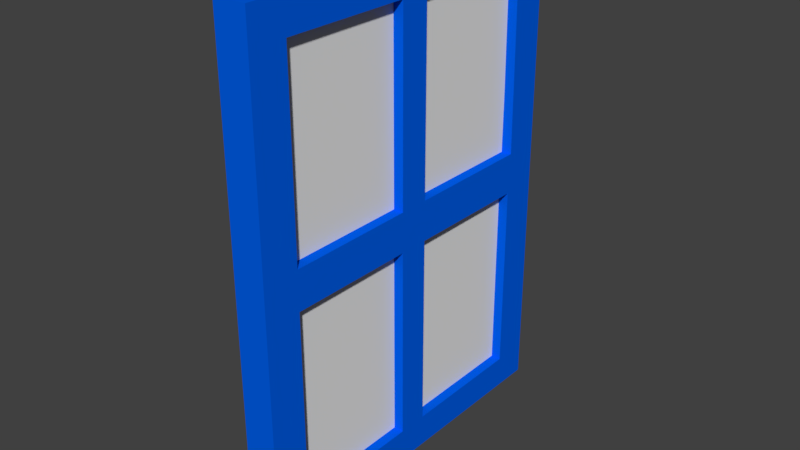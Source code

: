 # Source: Window.blend  (saved by Blender 2.79.0; exported with 4.5.12 LTS)
import bpy
from mathutils import Matrix  # noqa: F401  (used for matrix-valued properties, if any)

bpy.ops.wm.read_factory_settings(use_empty=True)
scene = bpy.context.scene
scene.name = 'Scene'

# ---- collections
col_collection_1 = bpy.data.collections.new('Collection 1'); scene.collection.children.link(col_collection_1)

# ---- materials (node trees are filled in below, after node groups)
mat_glass = bpy.data.materials.new('Glass')
mat_glass.alpha_threshold = 0.0
mat_glass.use_transparent_shadow = False
mat_glass.roughness = 0.5
mat_wood = bpy.data.materials.new('Wood')
mat_wood.alpha_threshold = 0.0
mat_wood.use_transparent_shadow = False
mat_wood.diffuse_color = (0.0, 0.1115, 0.8, 1.0)
mat_wood.roughness = 0.5

# ---- material node trees

# ---- world
world_world = bpy.data.worlds.new('World'); scene.world = world_world
world_world.color = (0.05088, 0.05088, 0.05088)
world_world.use_sun_shadow = False
world_world.sun_shadow_jitter_overblur = 0.0
world_world.cycles.sampling_method = 'MANUAL'

# ---- meshes
me_cube_001 = bpy.data.meshes.new('Cube.001')
me_cube_001.from_pydata([(-0.113, -1.0, -1.455), (-0.113, -1.0, 1.455), (-0.113, 1.0, -1.455), (-0.113, 1.0, 1.455), (0.113, -1.0, -1.455), (0.113, -1.0, 1.455), (0.113, 1.0, -1.455), (0.113, 1.0, 1.455), (0.113, -0.1081, 1.455), (0.113, -0.1081, -1.455), (0.113, 0.1009, -1.455), (0.113, 0.1009, 1.455), (0.113, -0.1081, 0.1621), (0.113, 0.1009, 0.1629), (0.113, 1.015, 0.1662), (0.113, -1.0, 0.1588), (0.113, -0.1081, -0.1132), (0.113, 1.0, -0.1173), (0.113, -1.0, -0.1099), (0.113, 0.1009, -0.114), (-0.111, -0.1058, 1.455), (-0.111, -0.1058, -1.455), (-0.111, 0.09868, -1.455), (-0.111, 0.09868, 1.455), (-0.111, -0.1058, 0.1621), (-0.111, 0.09868, 0.1629), (-0.111, 0.9938, 0.1662), (-0.111, -0.9934, 0.1588), (-0.111, -0.1058, -0.1132), (-0.111, 0.9785, -0.1173), (-0.111, -0.9934, -0.1099), (-0.111, 0.09868, -0.114), (-0.113, -1.255, -1.455), (-0.113, -1.255, 1.455), (-0.113, 1.255, 1.455), (-0.113, 1.255, -1.455), (0.113, 1.255, -1.455), (0.113, 1.255, 1.455), (0.113, 1.255, -0.1173), (0.113, -1.255, -0.1099), (0.113, -1.255, -1.455), (0.113, -1.255, 1.455), (0.113, 1.255, 0.1662), (0.113, -1.255, 0.1588), (0.113, 1.0, -1.682), (-0.113, 1.0, -1.682), (-0.113, 1.0, 1.682), (0.113, 1.0, 1.682), (-0.113, -1.0, -1.682), (0.113, -1.0, -1.682), (0.113, -1.0, 1.682), (-0.113, -1.0, 1.682), (0.113, 0.1009, 1.682), (0.113, -0.1081, 1.682), (0.113, -0.1081, -1.682), (0.113, 0.1009, -1.682), (-0.111, 0.09868, 1.682), (-0.111, -0.1058, 1.682), (-0.111, -0.1058, -1.682), (-0.111, 0.09868, -1.682), (0.113, 1.255, -1.682), (-0.113, 1.255, -1.682), (-0.113, 1.255, 1.682), (0.113, 1.255, 1.682), (-0.113, -1.255, -1.682), (0.113, -1.255, -1.682), (0.113, -1.255, 1.682), (-0.113, -1.255, 1.682), (-0.113, 1.0, -0.1039), (-0.113, 1.255, -0.1039), (-0.113, 1.0, 0.1611), (-0.113, 1.255, 0.1611), (0.113, -1.0, -0.1334), (0.113, -1.255, -0.1334), (-0.04307, -1.039, -1.497), (-0.04307, -1.039, 1.508), (-0.04307, 1.06, -1.497), (-0.04307, 1.06, 1.508), (0.04307, -1.039, -1.497), (0.04307, -1.039, 1.508), (0.04307, 1.06, -1.497), (0.04307, 1.06, 1.508)], [], [(41, 5, 50, 66), (21, 22, 59, 58), (10, 19, 16, 9), (12, 13, 11, 8), (16, 19, 13, 12), (19, 17, 14, 13), (18, 16, 12, 15), (22, 21, 28, 31), (24, 20, 23, 25), (28, 24, 25, 31), (31, 25, 26, 29), (30, 27, 24, 28), (40, 32, 64, 65), (11, 13, 25, 23), (19, 10, 22, 31, 25, 13), (36, 6, 44, 60), (9, 16, 28, 21), (12, 16, 28, 24), (12, 8, 20, 24), (27, 15, 12, 24), (14, 26, 25, 13), (21, 58, 48, 0), (1, 33, 67, 51), (2, 35, 61, 45), (22, 2, 45, 59), (35, 69, 71, 34, 37, 42, 38, 36), (40, 73, 39, 43, 41, 33, 32), (14, 17, 38, 42), (34, 3, 46, 62), (1, 0, 32, 33), (23, 20, 57, 56), (7, 14, 42, 37), (18, 15, 43, 39), (17, 6, 36, 38), (70, 3, 34, 71), (15, 5, 41, 43), (72, 18, 39, 73), (48, 49, 65, 64), (44, 45, 61, 60), (53, 52, 56, 57), (55, 54, 58, 59), (53, 57, 51, 50), (52, 47, 46, 56), (55, 59, 45, 44), (54, 49, 48, 58), (46, 47, 63, 62), (50, 51, 67, 66), (4, 49, 54, 9), (4, 40, 65, 49), (5, 8, 53, 50), (33, 41, 66, 67), (32, 0, 48, 64), (20, 1, 51, 57), (8, 11, 52, 53), (23, 56, 46, 3), (35, 36, 60, 61), (7, 47, 52, 11), (10, 9, 54, 55), (37, 34, 62, 63), (7, 37, 63, 47), (6, 10, 55, 44), (11, 23, 3, 7), (20, 8, 5, 1), (22, 10, 6, 2), (9, 21, 0, 4), (2, 68, 69, 35), (68, 70, 71, 69), (29, 26, 70, 68), (7, 3, 70, 26, 14), (2, 6, 17, 68), (0, 1, 27, 30), (27, 0, 1, 5, 15), (4, 72, 73, 40), (18, 30, 28, 16), (19, 31, 29, 68, 17), (0, 30, 18, 4), (74, 75, 77, 76), (76, 77, 81, 80), (80, 81, 79, 78), (78, 79, 75, 74), (76, 80, 78, 74), (81, 77, 75, 79)])
me_cube_001.polygons.foreach_set('material_index', [1, 1, 1, 1, 1, 1, 1, 1, 1, 1, 1, 1, 1, 1, 1, 1, 1, 1, 1, 1, 1, 1, 1, 1, 1, 1, 1, 1, 1, 1, 1, 1, 1, 1, 1, 1, 1, 1, 1, 1, 1, 1, 1, 1, 1, 1, 1, 1, 1, 1, 1, 1, 1, 1, 1, 1, 1, 1, 1, 1, 1, 1, 1, 1, 1, 1, 1, 1, 1, 1, 1, 1, 1, 1, 1, 1, 0, 0, 0, 0, 0, 0])
_uv = me_cube_001.uv_layers.new(name='UVMap')
_uv.uv.foreach_set('vector', [0.0, 0.9325, 0.1015, 0.9325, 0.1015, 1.0, 0.0, 1.0, 0.4578, 0.06754, 0.5393, 0.06754, 0.5393, 0.0, 0.4578, 0.0, 0.5402, 0.06754, 0.5402, 0.4661, 0.4569, 0.4663, 0.4569, 0.06754, 0.4569, 0.5482, 0.5402, 0.5484, 0.5402, 0.9325, 0.4569, 0.9325, 0.4569, 0.4663, 0.5402, 0.4661, 0.5402, 0.5484, 0.4569, 0.5482, 0.5402, 0.4661, 0.8985, 0.4651, 0.9046, 0.5494, 0.5402, 0.5484, 0.1015, 0.4673, 0.4569, 0.4663, 0.4569, 0.5482, 0.1015, 0.5472, 0.5393, 0.06754, 0.4578, 0.06754, 0.4578, 0.4663, 0.5393, 0.4661, 0.4578, 0.5482, 0.4578, 0.9325, 0.5393, 0.9325, 0.5393, 0.5484, 0.4578, 0.4663, 0.4578, 0.5482, 0.5393, 0.5484, 0.5393, 0.4661, 0.5393, 0.4661, 0.5393, 0.5484, 0.896, 0.5494, 0.8899, 0.4651, 0.1042, 0.4673, 0.1042, 0.5472, 0.4578, 0.5482, 0.4578, 0.4663, 0.0, 0.06754, 0.0, 0.06754, 0.0, 0.0, 0.0, 0.0, 0.5402, 0.9325, 0.5402, 0.5484, 0.5393, 0.5484, 0.5393, 0.9325, 0.5402, 0.4661, 0.5402, 0.06754, 0.5393, 0.06754, 0.5393, 0.4661, 0.5393, 0.5484, 0.5402, 0.5484, 1.0, 0.06754, 0.8985, 0.06754, 0.8985, 0.0, 1.0, 0.0, 0.4569, 0.06754, 0.4569, 0.4663, 0.4578, 0.4663, 0.4578, 0.06754, 0.4569, 0.5482, 0.4569, 0.4663, 0.4578, 0.4663, 0.4578, 0.5482, 0.4569, 0.5482, 0.4569, 0.9325, 0.4578, 0.9325, 0.4578, 0.5482, 0.1042, 0.5472, 0.1015, 0.5472, 0.4569, 0.5482, 0.4578, 0.5482, 0.9046, 0.5494, 0.896, 0.5494, 0.5393, 0.5484, 0.5402, 0.5484, 0.4578, 0.06754, 0.4578, 0.0, 0.1015, 0.0, 0.1015, 0.06754, 0.1015, 0.9325, 0.0, 0.9325, 0.0, 1.0, 0.1015, 1.0, 0.8985, 0.06754, 1.0, 0.06754, 1.0, 0.0, 0.8985, 0.0, 0.5393, 0.06754, 0.8985, 0.06754, 0.8985, 0.0, 0.5393, 0.0, 1.0, 0.06754, 1.0, 0.4691, 1.0, 0.5479, 1.0, 0.9325, 1.0, 0.9325, 1.0, 0.5494, 1.0, 0.4651, 1.0, 0.06754, 0.0, 0.06754, 0.0, 0.4603, 0.0, 0.4673, 0.0, 0.5472, 0.0, 0.9325, 0.0, 0.9325, 0.0, 0.06754, 0.9046, 0.5494, 0.8985, 0.4651, 1.0, 0.4651, 1.0, 0.5494, 1.0, 0.9325, 0.8985, 0.9325, 0.8985, 1.0, 1.0, 1.0, 0.1015, 0.9325, 0.1015, 0.06754, 0.0, 0.06754, 0.0, 0.9325, 0.5393, 0.9325, 0.4578, 0.9325, 0.4578, 1.0, 0.5393, 1.0, 0.8985, 0.9325, 0.9046, 0.5494, 1.0, 0.5494, 1.0, 0.9325, 0.1015, 0.4673, 0.1015, 0.5472, 0.0, 0.5472, 0.0, 0.4673, 0.8985, 0.4651, 0.8985, 0.06754, 1.0, 0.06754, 1.0, 0.4651, 0.8985, 0.5479, 0.8985, 0.9325, 1.0, 0.9325, 1.0, 0.5479, 0.1015, 0.5472, 0.1015, 0.9325, 0.0, 0.9325, 0.0, 0.5472, 0.1015, 0.4603, 0.1015, 0.4673, 0.0, 0.4673, 0.0, 0.4603, 0.1015, 0.0, 0.1015, 0.0, 0.0, 0.0, 0.0, 0.0, 0.8985, 0.0, 0.8985, 0.0, 1.0, 0.0, 1.0, 0.0, 0.4569, 1.0, 0.5402, 1.0, 0.5393, 1.0, 0.4578, 1.0, 0.5402, 0.0, 0.4569, 0.0, 0.4578, 0.0, 0.5393, 0.0, 0.4569, 1.0, 0.4578, 1.0, 0.1015, 1.0, 0.1015, 1.0, 0.5402, 1.0, 0.8985, 1.0, 0.8985, 1.0, 0.5393, 1.0, 0.5402, 0.0, 0.5393, 0.0, 0.8985, 0.0, 0.8985, 0.0, 0.4569, 0.0, 0.1015, 0.0, 0.1015, 0.0, 0.4578, 0.0, 0.8985, 1.0, 0.8985, 1.0, 1.0, 1.0, 1.0, 1.0, 0.1015, 1.0, 0.1015, 1.0, 0.0, 1.0, 0.0, 1.0, 0.1015, 0.06754, 0.1015, 0.0, 0.4569, 0.0, 0.4569, 0.06754, 0.1015, 0.06754, 0.0, 0.06754, 0.0, 0.0, 0.1015, 0.0, 0.1015, 0.9325, 0.4569, 0.9325, 0.4569, 1.0, 0.1015, 1.0, 0.0, 0.9325, 0.0, 0.9325, 0.0, 1.0, 0.0, 1.0, 0.0, 0.06754, 0.1015, 0.06754, 0.1015, 0.0, 0.0, 0.0, 0.4578, 0.9325, 0.1015, 0.9325, 0.1015, 1.0, 0.4578, 1.0, 0.4569, 0.9325, 0.5402, 0.9325, 0.5402, 1.0, 0.4569, 1.0, 0.5393, 0.9325, 0.5393, 1.0, 0.8985, 1.0, 0.8985, 0.9325, 1.0, 0.06754, 1.0, 0.06754, 1.0, 0.0, 1.0, 0.0, 0.8985, 0.9325, 0.8985, 1.0, 0.5402, 1.0, 0.5402, 0.9325, 0.5402, 0.06754, 0.4569, 0.06754, 0.4569, 0.0, 0.5402, 0.0, 1.0, 0.9325, 1.0, 0.9325, 1.0, 1.0, 1.0, 1.0, 0.8985, 0.9325, 1.0, 0.9325, 1.0, 1.0, 0.8985, 1.0, 0.8985, 0.06754, 0.5402, 0.06754, 0.5402, 0.0, 0.8985, 0.0, 0.5402, 0.9325, 0.5393, 0.9325, 0.8985, 0.9325, 0.8985, 0.9325, 0.4578, 0.9325, 0.4569, 0.9325, 0.1015, 0.9325, 0.1015, 0.9325, 0.5393, 0.06754, 0.5402, 0.06754, 0.8985, 0.06754, 0.8985, 0.06754, 0.4569, 0.06754, 0.4578, 0.06754, 0.1015, 0.06754, 0.1015, 0.06754, 0.8985, 0.06754, 0.8985, 0.4691, 1.0, 0.4691, 1.0, 0.06754, 0.8985, 0.4691, 0.8985, 0.5479, 1.0, 0.5479, 1.0, 0.4691, 0.8899, 0.4651, 0.896, 0.5494, 0.8985, 0.5479, 0.8985, 0.4691, 0.8985, 0.9325, 0.8985, 0.9325, 0.8985, 0.5479, 0.896, 0.5494, 0.9046, 0.5494, 0.8985, 0.06754, 0.8985, 0.06754, 0.8985, 0.4651, 0.8985, 0.4691, 0.1015, 0.06754, 0.1015, 0.9325, 0.1042, 0.5472, 0.1042, 0.4673, 0.1042, 0.5472, 0.1015, 0.06754, 0.1015, 0.9325, 0.1015, 0.9325, 0.1015, 0.5472, 0.1015, 0.06754, 0.1015, 0.4603, 0.0, 0.4603, 0.0, 0.06754, 0.1015, 0.4673, 0.1042, 0.4673, 0.4578, 0.4663, 0.4569, 0.4663, 0.5402, 0.4661, 0.5393, 0.4661, 0.8899, 0.4651, 0.8985, 0.4691, 0.8985, 0.4651, 0.1015, 0.06754, 0.1042, 0.4673, 0.1015, 0.4673, 0.1015, 0.06754, 0.0, 0.0, 0.0, 1.0, 1.0, 1.0, 1.0, 0.0, 1.0, 0.0, 1.0, 1.0, 1.0, 1.0, 1.0, 0.0, 1.0, 0.0, 1.0, 1.0, 0.0, 1.0, 0.0, 0.0, 0.0, 0.0, 0.0, 1.0, 0.0, 1.0, 0.0, 0.0, 1.0, 0.0, 1.0, 0.0, 0.0, 0.0, 0.0, 0.0, 1.0, 1.0, 1.0, 1.0, 0.0, 1.0, 0.0, 1.0])
me_cube_001.materials.append(mat_glass)
me_cube_001.materials.append(mat_wood)
me_cube_001.use_remesh_preserve_volume = False
me_cube_001.use_remesh_preserve_attributes = False
me_cube_001.use_mirror_vertex_groups = False
me_cube_001.update()

# ---- objects
ob_cube = bpy.data.objects.new('Cube', me_cube_001)

# ---- transforms, parenting, visibility, modifiers, constraints
ob_cube.location = (0.0, 0.0, 2.312)
ob_cube.lineart.crease_threshold = 0.0

# ---- collection membership
col_collection_1.objects.link(ob_cube)

# ---- scene / render settings (as saved in the file)
scene.frame_start = 1; scene.frame_end = 250; scene.frame_set(1)
scene.render.engine = 'BLENDER_EEVEE_NEXT'
scene.render.resolution_percentage = 50
scene.render.dither_intensity = 0.0
scene.cycles.use_denoising = False
scene.cycles.samples = 128
scene.cycles.sampling_pattern = 'TABULATED_SOBOL'
scene.cycles.use_adaptive_sampling = False
scene.cycles.use_light_tree = False
scene.cycles.blur_glossy = 0.0
scene.cycles.sample_clamp_indirect = 0.0
scene.view_settings.view_transform = 'Standard'
bpy.context.view_layer.update()

# ---- added for rendering (the .blend has no active camera and no usable light): camera, sun
cam_auto = bpy.data.cameras.new('AutoCamera')
cam_auto.lens = 50.0
cam_auto.sensor_width = 36.0
cam_auto.clip_end = 1000.0
ob_auto_camera = bpy.data.objects.new('AutoCamera', cam_auto)
scene.collection.objects.link(ob_auto_camera)
ob_auto_camera.location = (3.88889, -4.66667, 5.42266)
ob_auto_camera.rotation_euler = (1.09748, -7.21219e-08, 0.694738)
scene.camera = ob_auto_camera
light_auto_sun = bpy.data.lights.new('AutoSun', 'SUN')
light_auto_sun.energy = 3.0
light_auto_sun.angle = 0.0523599
ob_auto_sun = bpy.data.objects.new('AutoSun', light_auto_sun)
scene.collection.objects.link(ob_auto_sun)
ob_auto_sun.rotation_euler = (0.872665, 0.174533, 0.523599)
bpy.context.view_layer.update()
